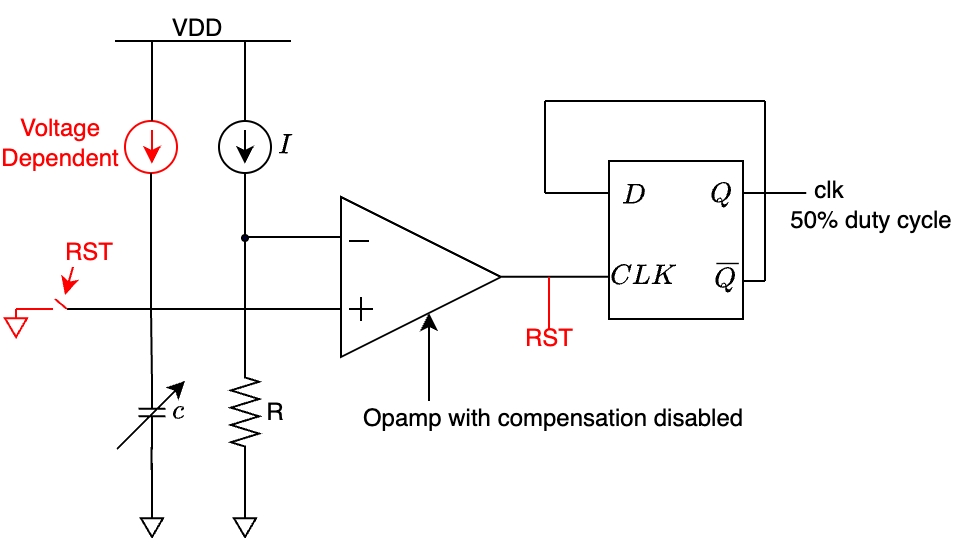

The diagram above was exported from draw.io. Its source (the exported page's mxGraphModel, read from the mxfile embedded in the PNG):
<mxGraphModel dx="553" dy="331" grid="1" gridSize="1" guides="1" tooltips="1" connect="1" arrows="1" fold="1" page="1" pageScale="1" pageWidth="850" pageHeight="1100" math="1" shadow="0">
  <root>
    <mxCell id="0" />
    <mxCell id="1" parent="0" />
    <mxCell id="hmB7fyPSQAOQQAvJ8Jsb-1" value="" style="triangle;whiteSpace=wrap;html=1;" vertex="1" parent="1">
      <mxGeometry x="367" y="368" width="80" height="80" as="geometry" />
    </mxCell>
    <mxCell id="hmB7fyPSQAOQQAvJ8Jsb-2" value="" style="pointerEvents=1;verticalLabelPosition=bottom;shadow=0;dashed=0;align=center;html=1;verticalAlign=top;shape=mxgraph.electrical.capacitors.capacitor_1;rotation=90;" vertex="1" parent="1">
      <mxGeometry x="254" y="469" width="37" height="13.5" as="geometry" />
    </mxCell>
    <mxCell id="hmB7fyPSQAOQQAvJ8Jsb-3" value="" style="pointerEvents=1;verticalLabelPosition=bottom;shadow=0;dashed=0;align=center;html=1;verticalAlign=top;shape=mxgraph.electrical.resistors.resistor_2;rotation=90;" vertex="1" parent="1">
      <mxGeometry x="292" y="468.5" width="54" height="14" as="geometry" />
    </mxCell>
    <mxCell id="hmB7fyPSQAOQQAvJ8Jsb-4" value="" style="endArrow=none;html=1;rounded=0;" edge="1" parent="1">
      <mxGeometry width="50" height="50" relative="1" as="geometry">
        <mxPoint x="371" y="390" as="sourcePoint" />
        <mxPoint x="381" y="390" as="targetPoint" />
      </mxGeometry>
    </mxCell>
    <mxCell id="hmB7fyPSQAOQQAvJ8Jsb-5" value="" style="endArrow=none;html=1;rounded=0;" edge="1" parent="1">
      <mxGeometry width="50" height="50" relative="1" as="geometry">
        <mxPoint x="371" y="424" as="sourcePoint" />
        <mxPoint x="383" y="424" as="targetPoint" />
      </mxGeometry>
    </mxCell>
    <mxCell id="hmB7fyPSQAOQQAvJ8Jsb-6" value="" style="endArrow=none;html=1;rounded=0;" edge="1" parent="1">
      <mxGeometry width="50" height="50" relative="1" as="geometry">
        <mxPoint x="377" y="418" as="sourcePoint" />
        <mxPoint x="377" y="430" as="targetPoint" />
      </mxGeometry>
    </mxCell>
    <mxCell id="hmB7fyPSQAOQQAvJ8Jsb-7" value="" style="endArrow=none;html=1;rounded=0;entryX=0;entryY=0.25;entryDx=0;entryDy=0;" edge="1" parent="1" target="hmB7fyPSQAOQQAvJ8Jsb-1">
      <mxGeometry width="50" height="50" relative="1" as="geometry">
        <mxPoint x="319" y="388" as="sourcePoint" />
        <mxPoint x="375" y="365" as="targetPoint" />
      </mxGeometry>
    </mxCell>
    <mxCell id="hmB7fyPSQAOQQAvJ8Jsb-8" value="" style="ellipse;whiteSpace=wrap;html=1;aspect=fixed;" vertex="1" parent="1">
      <mxGeometry x="306" y="330" width="26" height="26" as="geometry" />
    </mxCell>
    <mxCell id="hmB7fyPSQAOQQAvJ8Jsb-9" value="" style="endArrow=classic;html=1;rounded=0;" edge="1" parent="1">
      <mxGeometry width="50" height="50" relative="1" as="geometry">
        <mxPoint x="318.95" y="334.45" as="sourcePoint" />
        <mxPoint x="318.95" y="351.5425925925926" as="targetPoint" />
      </mxGeometry>
    </mxCell>
    <mxCell id="hmB7fyPSQAOQQAvJ8Jsb-10" value="" style="ellipse;whiteSpace=wrap;html=1;aspect=fixed;strokeColor=#FF0000;" vertex="1" parent="1">
      <mxGeometry x="259" y="330" width="26" height="26" as="geometry" />
    </mxCell>
    <mxCell id="hmB7fyPSQAOQQAvJ8Jsb-11" value="" style="endArrow=classic;html=1;rounded=0;strokeColor=#FF0000;" edge="1" parent="1">
      <mxGeometry width="50" height="50" relative="1" as="geometry">
        <mxPoint x="272.45" y="334.45" as="sourcePoint" />
        <mxPoint x="272.45" y="351.5425925925926" as="targetPoint" />
      </mxGeometry>
    </mxCell>
    <mxCell id="hmB7fyPSQAOQQAvJ8Jsb-12" value="" style="endArrow=none;html=1;rounded=0;" edge="1" parent="1">
      <mxGeometry width="50" height="50" relative="1" as="geometry">
        <mxPoint x="254" y="290" as="sourcePoint" />
        <mxPoint x="342" y="290" as="targetPoint" />
      </mxGeometry>
    </mxCell>
    <mxCell id="hmB7fyPSQAOQQAvJ8Jsb-13" value="" style="endArrow=none;html=1;rounded=0;exitX=0.5;exitY=0;exitDx=0;exitDy=0;" edge="1" parent="1" source="hmB7fyPSQAOQQAvJ8Jsb-8">
      <mxGeometry width="50" height="50" relative="1" as="geometry">
        <mxPoint x="272" y="340" as="sourcePoint" />
        <mxPoint x="319" y="290" as="targetPoint" />
      </mxGeometry>
    </mxCell>
    <mxCell id="hmB7fyPSQAOQQAvJ8Jsb-14" value="" style="endArrow=none;html=1;rounded=0;exitX=0.5;exitY=0;exitDx=0;exitDy=0;" edge="1" parent="1">
      <mxGeometry width="50" height="50" relative="1" as="geometry">
        <mxPoint x="272.45" y="330" as="sourcePoint" />
        <mxPoint x="272.45" y="290" as="targetPoint" />
      </mxGeometry>
    </mxCell>
    <mxCell id="hmB7fyPSQAOQQAvJ8Jsb-15" value="" style="endArrow=none;html=1;rounded=0;exitX=0.5;exitY=0;exitDx=0;exitDy=0;entryX=0.5;entryY=1;entryDx=0;entryDy=0;" edge="1" parent="1" source="hmB7fyPSQAOQQAvJ8Jsb-19" target="hmB7fyPSQAOQQAvJ8Jsb-8">
      <mxGeometry width="50" height="50" relative="1" as="geometry">
        <mxPoint x="318.95" y="389" as="sourcePoint" />
        <mxPoint x="319" y="357" as="targetPoint" />
      </mxGeometry>
    </mxCell>
    <mxCell id="hmB7fyPSQAOQQAvJ8Jsb-16" value="" style="pointerEvents=1;verticalLabelPosition=bottom;shadow=0;dashed=0;align=center;html=1;verticalAlign=top;shape=mxgraph.electrical.signal_sources.signal_ground;" vertex="1" parent="1">
      <mxGeometry x="313.5" y="524" width="11" height="14" as="geometry" />
    </mxCell>
    <mxCell id="hmB7fyPSQAOQQAvJ8Jsb-17" value="R" style="text;html=1;align=center;verticalAlign=middle;resizable=0;points=[];autosize=1;strokeColor=none;fillColor=none;" vertex="1" parent="1">
      <mxGeometry x="320" y="462" width="28" height="27" as="geometry" />
    </mxCell>
    <mxCell id="hmB7fyPSQAOQQAvJ8Jsb-18" value="" style="endArrow=none;html=1;rounded=0;exitX=0;exitY=0.5;exitDx=0;exitDy=0;entryX=0.5;entryY=1;entryDx=0;entryDy=0;exitPerimeter=0;" edge="1" parent="1" source="hmB7fyPSQAOQQAvJ8Jsb-3" target="hmB7fyPSQAOQQAvJ8Jsb-19">
      <mxGeometry width="50" height="50" relative="1" as="geometry">
        <mxPoint x="319" y="448" as="sourcePoint" />
        <mxPoint x="319" y="356" as="targetPoint" />
      </mxGeometry>
    </mxCell>
    <mxCell id="hmB7fyPSQAOQQAvJ8Jsb-19" value="" style="ellipse;whiteSpace=wrap;html=1;aspect=fixed;fillColor=#000033;" vertex="1" parent="1">
      <mxGeometry x="317.5" y="387" width="3" height="3" as="geometry" />
    </mxCell>
    <mxCell id="hmB7fyPSQAOQQAvJ8Jsb-20" value="" style="endArrow=none;html=1;rounded=0;entryX=0;entryY=0.25;entryDx=0;entryDy=0;" edge="1" parent="1">
      <mxGeometry width="50" height="50" relative="1" as="geometry">
        <mxPoint x="230" y="424" as="sourcePoint" />
        <mxPoint x="367" y="424" as="targetPoint" />
      </mxGeometry>
    </mxCell>
    <mxCell id="hmB7fyPSQAOQQAvJ8Jsb-25" value="" style="endArrow=none;html=1;rounded=0;exitX=0.5;exitY=0;exitDx=0;exitDy=0;exitPerimeter=0;" edge="1" parent="1">
      <mxGeometry width="50" height="50" relative="1" as="geometry">
        <mxPoint x="319.04" y="524" as="sourcePoint" />
        <mxPoint x="318.97" y="501" as="targetPoint" />
      </mxGeometry>
    </mxCell>
    <mxCell id="hmB7fyPSQAOQQAvJ8Jsb-26" value="" style="pointerEvents=1;verticalLabelPosition=bottom;shadow=0;dashed=0;align=center;html=1;verticalAlign=top;shape=mxgraph.electrical.signal_sources.signal_ground;" vertex="1" parent="1">
      <mxGeometry x="267" y="524" width="11" height="14" as="geometry" />
    </mxCell>
    <mxCell id="hmB7fyPSQAOQQAvJ8Jsb-27" value="" style="endArrow=none;html=1;rounded=0;exitX=0.5;exitY=0;exitDx=0;exitDy=0;exitPerimeter=0;" edge="1" parent="1">
      <mxGeometry width="50" height="50" relative="1" as="geometry">
        <mxPoint x="272.54" y="524" as="sourcePoint" />
        <mxPoint x="272.47" y="501" as="targetPoint" />
      </mxGeometry>
    </mxCell>
    <mxCell id="hmB7fyPSQAOQQAvJ8Jsb-37" value="" style="endArrow=none;html=1;rounded=0;" edge="1" parent="1">
      <mxGeometry width="50" height="50" relative="1" as="geometry">
        <mxPoint x="272.46" y="458" as="sourcePoint" />
        <mxPoint x="272" y="424" as="targetPoint" />
      </mxGeometry>
    </mxCell>
    <mxCell id="hmB7fyPSQAOQQAvJ8Jsb-41" value="" style="endArrow=none;html=1;rounded=0;exitX=0.5;exitY=0;exitDx=0;exitDy=0;entryX=0.5;entryY=1;entryDx=0;entryDy=0;" edge="1" parent="1" target="hmB7fyPSQAOQQAvJ8Jsb-10">
      <mxGeometry width="50" height="50" relative="1" as="geometry">
        <mxPoint x="272" y="423.5" as="sourcePoint" />
        <mxPoint x="272" y="363" as="targetPoint" />
      </mxGeometry>
    </mxCell>
    <mxCell id="hmB7fyPSQAOQQAvJ8Jsb-42" value="`I`" style="text;html=1;align=center;verticalAlign=middle;resizable=0;points=[];autosize=1;strokeColor=none;fillColor=none;" vertex="1" parent="1">
      <mxGeometry x="324" y="329" width="30" height="27" as="geometry" />
    </mxCell>
    <mxCell id="hmB7fyPSQAOQQAvJ8Jsb-43" value="" style="endArrow=none;html=1;rounded=0;" edge="1" parent="1">
      <mxGeometry width="50" height="50" relative="1" as="geometry">
        <mxPoint x="447" y="407.92" as="sourcePoint" />
        <mxPoint x="501" y="407.92" as="targetPoint" />
      </mxGeometry>
    </mxCell>
    <mxCell id="hmB7fyPSQAOQQAvJ8Jsb-44" value="" style="rounded=0;whiteSpace=wrap;html=1;" vertex="1" parent="1">
      <mxGeometry x="501" y="350" width="67" height="79" as="geometry" />
    </mxCell>
    <mxCell id="hmB7fyPSQAOQQAvJ8Jsb-45" value="`CLK`" style="text;html=1;align=center;verticalAlign=middle;resizable=0;points=[];autosize=1;strokeColor=none;fillColor=none;" vertex="1" parent="1">
      <mxGeometry x="493" y="394.5" width="50" height="27" as="geometry" />
    </mxCell>
    <mxCell id="hmB7fyPSQAOQQAvJ8Jsb-46" value="" style="endArrow=none;html=1;rounded=0;entryX=-0.006;entryY=0.207;entryDx=0;entryDy=0;entryPerimeter=0;" edge="1" parent="1">
      <mxGeometry width="50" height="50" relative="1" as="geometry">
        <mxPoint x="469" y="366" as="sourcePoint" />
        <mxPoint x="500.59799999999996" y="366.003" as="targetPoint" />
      </mxGeometry>
    </mxCell>
    <mxCell id="hmB7fyPSQAOQQAvJ8Jsb-47" value="" style="endArrow=none;html=1;rounded=0;entryX=-0.006;entryY=0.207;entryDx=0;entryDy=0;entryPerimeter=0;" edge="1" parent="1">
      <mxGeometry width="50" height="50" relative="1" as="geometry">
        <mxPoint x="568" y="366" as="sourcePoint" />
        <mxPoint x="599.598" y="366.003" as="targetPoint" />
      </mxGeometry>
    </mxCell>
    <mxCell id="hmB7fyPSQAOQQAvJ8Jsb-48" value="" style="endArrow=none;html=1;rounded=0;" edge="1" parent="1">
      <mxGeometry width="50" height="50" relative="1" as="geometry">
        <mxPoint x="568" y="410" as="sourcePoint" />
        <mxPoint x="579" y="410" as="targetPoint" />
      </mxGeometry>
    </mxCell>
    <mxCell id="hmB7fyPSQAOQQAvJ8Jsb-49" value="`Q`" style="text;html=1;align=center;verticalAlign=middle;resizable=0;points=[];autosize=1;strokeColor=none;fillColor=none;" vertex="1" parent="1">
      <mxGeometry x="539" y="353" width="36" height="27" as="geometry" />
    </mxCell>
    <mxCell id="hmB7fyPSQAOQQAvJ8Jsb-50" value="`bar{Q}`" style="text;html=1;align=center;verticalAlign=middle;resizable=0;points=[];autosize=1;strokeColor=none;fillColor=none;" vertex="1" parent="1">
      <mxGeometry x="529" y="394.5" width="62" height="27" as="geometry" />
    </mxCell>
    <mxCell id="hmB7fyPSQAOQQAvJ8Jsb-51" value="" style="endArrow=none;html=1;rounded=0;" edge="1" parent="1">
      <mxGeometry width="50" height="50" relative="1" as="geometry">
        <mxPoint x="469" y="366" as="sourcePoint" />
        <mxPoint x="469" y="320" as="targetPoint" />
      </mxGeometry>
    </mxCell>
    <mxCell id="hmB7fyPSQAOQQAvJ8Jsb-52" value="" style="endArrow=none;html=1;rounded=0;" edge="1" parent="1">
      <mxGeometry width="50" height="50" relative="1" as="geometry">
        <mxPoint x="469" y="320" as="sourcePoint" />
        <mxPoint x="579" y="320" as="targetPoint" />
      </mxGeometry>
    </mxCell>
    <mxCell id="hmB7fyPSQAOQQAvJ8Jsb-53" value="" style="endArrow=none;html=1;rounded=0;" edge="1" parent="1">
      <mxGeometry width="50" height="50" relative="1" as="geometry">
        <mxPoint x="579" y="410" as="sourcePoint" />
        <mxPoint x="579" y="320" as="targetPoint" />
      </mxGeometry>
    </mxCell>
    <mxCell id="hmB7fyPSQAOQQAvJ8Jsb-54" value="" style="endArrow=none;html=1;rounded=0;strokeColor=#FF0000;" edge="1" parent="1">
      <mxGeometry width="50" height="50" relative="1" as="geometry">
        <mxPoint x="471" y="434" as="sourcePoint" />
        <mxPoint x="471" y="408" as="targetPoint" />
      </mxGeometry>
    </mxCell>
    <mxCell id="hmB7fyPSQAOQQAvJ8Jsb-55" value="&lt;font style=&quot;color: rgb(255, 0, 0);&quot;&gt;RST&lt;/font&gt;" style="text;html=1;align=center;verticalAlign=middle;resizable=0;points=[];autosize=1;strokeColor=none;fillColor=none;" vertex="1" parent="1">
      <mxGeometry x="450" y="425" width="43" height="27" as="geometry" />
    </mxCell>
    <mxCell id="hmB7fyPSQAOQQAvJ8Jsb-56" value="" style="endArrow=classic;html=1;rounded=0;" edge="1" parent="1">
      <mxGeometry width="50" height="50" relative="1" as="geometry">
        <mxPoint x="411" y="470" as="sourcePoint" />
        <mxPoint x="411" y="426" as="targetPoint" />
      </mxGeometry>
    </mxCell>
    <mxCell id="hmB7fyPSQAOQQAvJ8Jsb-57" value="Opamp with compensation disabled" style="text;html=1;align=center;verticalAlign=middle;resizable=0;points=[];autosize=1;strokeColor=none;fillColor=none;" vertex="1" parent="1">
      <mxGeometry x="368" y="465" width="209" height="27" as="geometry" />
    </mxCell>
    <mxCell id="hmB7fyPSQAOQQAvJ8Jsb-58" value="VDD" style="text;html=1;align=center;verticalAlign=middle;resizable=0;points=[];autosize=1;strokeColor=none;fillColor=none;" vertex="1" parent="1">
      <mxGeometry x="273" y="270" width="44" height="27" as="geometry" />
    </mxCell>
    <mxCell id="hmB7fyPSQAOQQAvJ8Jsb-59" value="" style="endArrow=none;html=1;rounded=0;strokeColor=#FF0000;" edge="1" parent="1">
      <mxGeometry width="50" height="50" relative="1" as="geometry">
        <mxPoint x="224" y="419" as="sourcePoint" />
        <mxPoint x="230" y="424" as="targetPoint" />
      </mxGeometry>
    </mxCell>
    <mxCell id="hmB7fyPSQAOQQAvJ8Jsb-60" value="" style="pointerEvents=1;verticalLabelPosition=bottom;shadow=0;dashed=0;align=center;html=1;verticalAlign=top;shape=mxgraph.electrical.signal_sources.signal_ground;strokeColor=#FF0000;" vertex="1" parent="1">
      <mxGeometry x="199" y="424" width="11" height="14" as="geometry" />
    </mxCell>
    <mxCell id="hmB7fyPSQAOQQAvJ8Jsb-61" value="" style="endArrow=none;html=1;rounded=0;exitX=0.5;exitY=0;exitDx=0;exitDy=0;exitPerimeter=0;strokeColor=#FF0000;" edge="1" parent="1" source="hmB7fyPSQAOQQAvJ8Jsb-60">
      <mxGeometry width="50" height="50" relative="1" as="geometry">
        <mxPoint x="210" y="423.86" as="sourcePoint" />
        <mxPoint x="223" y="424" as="targetPoint" />
      </mxGeometry>
    </mxCell>
    <mxCell id="hmB7fyPSQAOQQAvJ8Jsb-62" value="" style="endArrow=classic;html=1;rounded=0;strokeColor=#FF0000;" edge="1" parent="1">
      <mxGeometry width="50" height="50" relative="1" as="geometry">
        <mxPoint x="233" y="403" as="sourcePoint" />
        <mxPoint x="229" y="417" as="targetPoint" />
      </mxGeometry>
    </mxCell>
    <mxCell id="hmB7fyPSQAOQQAvJ8Jsb-63" value="&lt;font style=&quot;color: rgb(255, 0, 0);&quot;&gt;RST&lt;/font&gt;" style="text;html=1;align=center;verticalAlign=middle;resizable=0;points=[];autosize=1;strokeColor=none;fillColor=none;" vertex="1" parent="1">
      <mxGeometry x="219" y="382" width="43" height="27" as="geometry" />
    </mxCell>
    <mxCell id="hmB7fyPSQAOQQAvJ8Jsb-64" value="`c`" style="text;html=1;align=center;verticalAlign=middle;resizable=0;points=[];autosize=1;strokeColor=none;fillColor=none;" vertex="1" parent="1">
      <mxGeometry x="269" y="461" width="33" height="27" as="geometry" />
    </mxCell>
    <mxCell id="hmB7fyPSQAOQQAvJ8Jsb-68" value="clk&lt;div&gt;&lt;br&gt;&lt;/div&gt;" style="text;html=1;align=center;verticalAlign=middle;resizable=0;points=[];autosize=1;strokeColor=none;fillColor=none;" vertex="1" parent="1">
      <mxGeometry x="594" y="351" width="34" height="42" as="geometry" />
    </mxCell>
    <mxCell id="hmB7fyPSQAOQQAvJ8Jsb-69" value="50% duty cycle" style="text;html=1;align=center;verticalAlign=middle;resizable=0;points=[];autosize=1;strokeColor=none;fillColor=none;" vertex="1" parent="1">
      <mxGeometry x="582" y="366" width="100" height="27" as="geometry" />
    </mxCell>
    <mxCell id="hmB7fyPSQAOQQAvJ8Jsb-70" value="`D`" style="text;html=1;align=center;verticalAlign=middle;resizable=0;points=[];autosize=1;strokeColor=none;fillColor=none;" vertex="1" parent="1">
      <mxGeometry x="495" y="353" width="36" height="27" as="geometry" />
    </mxCell>
    <mxCell id="hmB7fyPSQAOQQAvJ8Jsb-72" value="" style="endArrow=classic;html=1;rounded=0;" edge="1" parent="1">
      <mxGeometry width="50" height="50" relative="1" as="geometry">
        <mxPoint x="255" y="494" as="sourcePoint" />
        <mxPoint x="289" y="460" as="targetPoint" />
      </mxGeometry>
    </mxCell>
    <mxCell id="hmB7fyPSQAOQQAvJ8Jsb-73" value="&lt;font style=&quot;color: rgb(255, 0, 0);&quot;&gt;Voltage Dependent&lt;/font&gt;" style="text;html=1;align=center;verticalAlign=middle;whiteSpace=wrap;rounded=0;" vertex="1" parent="1">
      <mxGeometry x="197" y="326" width="60" height="30" as="geometry" />
    </mxCell>
    <mxCell id="IbxOZvK_82cxpt6ZKBgP-1" value="" style="endArrow=none;html=1;rounded=0;exitX=0.5;exitY=0;exitDx=0;exitDy=0;" edge="1" parent="1">
      <mxGeometry width="50" height="50" relative="1" as="geometry">
        <mxPoint x="272.3" y="504.5" as="sourcePoint" />
        <mxPoint x="272.3" y="493" as="targetPoint" />
      </mxGeometry>
    </mxCell>
  </root>
</mxGraphModel>